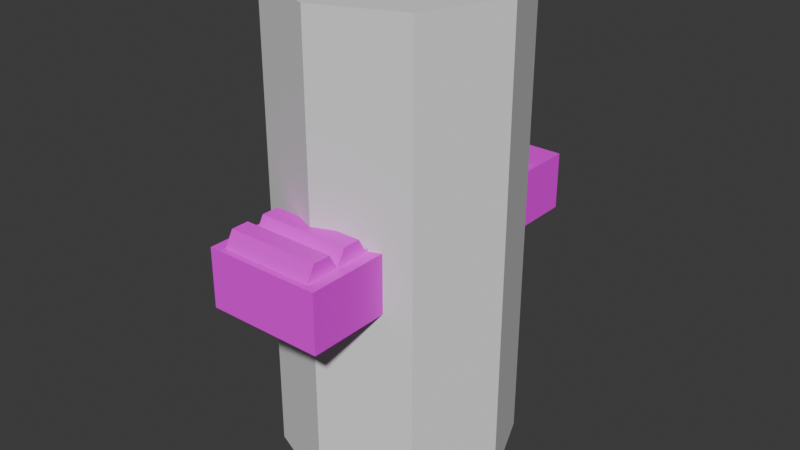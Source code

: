 # Source: GameDevII.blend  (saved by Blender 4.0.36; exported with 4.5.12 LTS)
import bpy
from mathutils import Matrix  # noqa: F401  (used for matrix-valued properties, if any)

bpy.ops.wm.read_factory_settings(use_empty=True)
scene = bpy.context.scene
scene.name = 'Scene'

# ---- collections
col_collection = bpy.data.collections.new('Collection'); scene.collection.children.link(col_collection)

# ---- images (referenced by path relative to the original .blend; pixels are not part of the script)
import os
ASSET_DIR = os.environ.get("B2B_ASSET_DIR", "")  # directory of the original .blend (textures are referenced by path, not embedded)
HERE = os.path.dirname(os.path.abspath(__file__))  # packed textures are extracted next to this script under _unpacked/

def load_image(name, relpath, width, height, colorspace="sRGB"):
    """Load a texture the original file referenced (path relative to the .blend, or extracted next to this script)."""
    p = next((c for c in (os.path.join(HERE, relpath), os.path.join(ASSET_DIR, relpath)) if relpath and os.path.exists(c)), "")
    if p:
        img = bpy.data.images.load(p, check_existing=True)
        img.name = name
    else:  # same state as the original file: an image datablock whose file is absent (Cycles renders it pink)
        img = bpy.data.images.new(name, width, height)
        img.source = "FILE"
        img.filepath = "//" + (relpath or name)
    img.colorspace_settings.name = colorspace
    return img
img_textureatlas_png = load_image('TextureAtlas.png', 'TextureAtlas.png', 1024, 1024, 'sRGB')

# ---- materials (node trees are filled in below, after node groups)
mat_textureatlas = bpy.data.materials.new('TextureAtlas')
mat_textureatlas.use_transparent_shadow = False

# ---- material node trees
mat_textureatlas.use_nodes = True; mat_textureatlas.node_tree.nodes.clear()
_N = mat_textureatlas.node_tree.nodes; _L = mat_textureatlas.node_tree.links
n0 = _N.new('ShaderNodeBsdfPrincipled'); n0.name = 'Principled BSDF'; n0.location = (10, 300)
n0.inputs[3].default_value = 1.45
n1 = _N.new('ShaderNodeOutputMaterial'); n1.name = 'Material Output'; n1.location = (300, 300)
n2 = _N.new('ShaderNodeTexImage'); n2.name = 'Image Texture'; n2.location = (-280, 280)
n2.image = img_textureatlas_png
n2.interpolation = 'Closest'
_L.new(n0.outputs[0], n1.inputs[0])
_L.new(n2.outputs[0], n0.inputs[0])
n1.is_active_output = True

# ---- world
world_world = bpy.data.worlds.new('World'); scene.world = world_world
world_world.use_nodes = True; world_world.node_tree.nodes.clear()
_N = world_world.node_tree.nodes; _L = world_world.node_tree.links
n0 = _N.new('ShaderNodeOutputWorld'); n0.name = 'World Output'; n0.location = (300, 300)
n1 = _N.new('ShaderNodeBackground'); n1.name = 'Background'; n1.location = (10, 300)
n1.inputs[0].default_value = (0.05088, 0.05088, 0.05088, 1.0)
_L.new(n1.outputs[0], n0.inputs[0])
n0.is_active_output = True
world_world.color = (0.05088, 0.05088, 0.05088)
world_world.use_sun_shadow = False
world_world.sun_shadow_jitter_overblur = 0.0

# ---- meshes
me_cylinder = bpy.data.meshes.new('Cylinder')
me_cylinder.from_pydata([(0.0, 0.5, -1.0), (0.0, 0.5, 1.0), (0.3536, 0.3536, -1.0), (0.3536, 0.3536, 1.0), (0.5, 0.0, -1.0), (0.5, 0.0, 1.0), (0.3536, -0.3536, -1.0), (0.3536, -0.3536, 1.0), (0.0, -0.5, -1.0), (0.0, -0.5, 1.0), (-0.3536, -0.3536, -1.0), (-0.3536, -0.3536, 1.0), (-0.5, 0.0, -1.0), (-0.5, 0.0, 1.0), (-0.3536, 0.3536, -1.0), (-0.3536, 0.3536, 1.0)], [], [(0, 1, 3, 2), (2, 3, 5, 4), (4, 5, 7, 6), (6, 7, 9, 8), (8, 9, 11, 10), (10, 11, 13, 12), (3, 1, 15, 13, 11, 9, 7, 5), (12, 13, 15, 14), (14, 15, 1, 0), (0, 2, 4, 6, 8, 10, 12, 14)])
_uv = me_cylinder.uv_layers.new(name='UVMap')
_uv.uv.foreach_set('vector', [1.0, 0.5, 1.0, 1.0, 0.875, 1.0, 0.875, 0.5, 0.875, 0.5, 0.875, 1.0, 0.75, 1.0, 0.75, 0.5, 0.75, 0.5, 0.75, 1.0, 0.625, 1.0, 0.625, 0.5, 0.625, 0.5, 0.625, 1.0, 0.5, 1.0, 0.5, 0.5, 0.5, 0.5, 0.5, 1.0, 0.375, 1.0, 0.375, 0.5, 0.375, 0.5, 0.375, 1.0, 0.25, 1.0, 0.25, 0.5, 0.4197, 0.4197, 0.25, 0.49, 0.08029, 0.4197, 0.01, 0.25, 0.08029, 0.08029, 0.25, 0.01, 0.4197, 0.08029, 0.49, 0.25, 0.25, 0.5, 0.25, 1.0, 0.125, 1.0, 0.125, 0.5, 0.125, 0.5, 0.125, 1.0, 0.0, 1.0, 0.0, 0.5, 0.75, 0.49, 0.9197, 0.4197, 0.99, 0.25, 0.9197, 0.08029, 0.75, 0.01, 0.5803, 0.08029, 0.51, 0.25, 0.5803, 0.4197])
me_cylinder.update()
me_cube_001 = bpy.data.meshes.new('Cube.001')
me_cube_001.from_pydata([(-1.0, -1.0, -1.0), (-1.0, -1.0, 1.0), (-1.0, 1.0, -1.0), (-1.0, 1.0, 1.0), (1.0, -1.0, -1.0), (1.0, -1.0, 1.0), (1.0, 1.0, -1.0), (1.0, 1.0, 1.0), (0.8, 0.3, 1.0), (-0.8, -0.3, 1.0), (-0.8, -0.15, 1.52), (0.8, -0.15, 1.52), (-0.8, 0.15, 1.52), (0.8, 0.15, 1.52), (-0.8, 0.9, 1.0), (0.8, 0.9, 1.0), (-0.8, 0.3, 1.0), (-0.8, 0.45, 1.52), (0.8, 0.45, 1.52), (-0.8, 0.75, 1.52), (0.8, 0.75, 1.52), (0.8, -0.3, 1.0), (-0.8, -0.9, 1.0), (0.8, -0.9, 1.0), (-0.8, -0.75, 1.52), (0.8, -0.75, 1.52), (-0.8, -0.45, 1.52), (0.8, -0.45, 1.52)], [], [(0, 1, 3, 2), (2, 3, 7, 6), (6, 7, 5, 4), (4, 5, 1, 0), (2, 6, 4, 0), (7, 3, 1, 5), (9, 21, 11, 10), (21, 8, 13, 11), (10, 11, 13, 12), (12, 13, 8, 16), (16, 9, 10, 12), (16, 8, 18, 17), (8, 15, 20, 18), (17, 18, 20, 19), (19, 20, 15, 14), (14, 16, 17, 19), (22, 23, 25, 24), (23, 21, 27, 25), (24, 25, 27, 26), (26, 27, 21, 9), (9, 22, 24, 26)])
_uv = me_cube_001.uv_layers.new(name='UVMap')
_uv.uv.foreach_set('vector', [0.1851, 0.1086, 0.1851, 0.01235, 0.1412, 0.01235, 0.1412, 0.1086, 0.05318, 0.1086, 0.0961, 0.1086, 0.0961, 0.01235, 0.05318, 0.01235, 0.1851, 0.2061, 0.1851, 0.1099, 0.1412, 0.1099, 0.1412, 0.2061, 0.05318, 0.2061, 0.0961, 0.2061, 0.0961, 0.1099, 0.05318, 0.1099, 0.09671, 0.1086, 0.1406, 0.1086, 0.1406, 0.01235, 0.09671, 0.01235, 0.09671, 0.2061, 0.1406, 0.2061, 0.1406, 0.1099, 0.09671, 0.1099, 0.09158, 0.6635, 0.09174, 0.4645, 0.1065, 0.4645, 0.1063, 0.6635, 0.1153, 0.3852, 0.1153, 0.4846, 0.02927, 0.4597, 0.02927, 0.41, 0.1715, 0.6635, 0.1715, 0.4645, 0.1797, 0.4645, 0.1797, 0.6635, 0.07609, 0.6635, 0.07625, 0.4645, 0.09099, 0.4645, 0.09083, 0.6635, 0.2001, 0.5239, 0.2001, 0.6232, 0.114, 0.5984, 0.114, 0.5487, 0.1072, 0.6635, 0.1072, 0.4645, 0.1219, 0.4645, 0.1219, 0.6635, 0.1153, 0.2813, 0.1153, 0.3806, 0.02927, 0.3558, 0.02927, 0.3061, 0.1536, 0.6635, 0.1536, 0.4645, 0.1618, 0.4645, 0.1618, 0.6635, 0.1226, 0.6635, 0.1226, 0.4645, 0.1374, 0.4645, 0.1374, 0.6635, 0.1095, 0.6278, 0.1095, 0.7272, 0.02341, 0.7023, 0.02341, 0.6526, 0.06061, 0.6635, 0.06077, 0.4645, 0.0755, 0.4645, 0.07534, 0.6635, 0.2059, 0.2813, 0.2059, 0.3806, 0.1199, 0.3558, 0.1199, 0.3061, 0.1626, 0.6635, 0.1626, 0.4645, 0.1708, 0.4645, 0.1708, 0.6635, 0.1381, 0.6635, 0.1381, 0.4645, 0.1529, 0.4645, 0.1529, 0.6635, 0.2001, 0.6278, 0.2001, 0.7272, 0.114, 0.7023, 0.114, 0.6526])
me_cube_001.materials.append(mat_textureatlas)
me_cube_001.update()
me_cube_002 = bpy.data.meshes.new('Cube.002')
me_cube_002.from_pydata([(-1.0, -1.0, -1.0), (-1.0, -1.0, 1.0), (-1.0, 1.0, -1.0), (-1.0, 1.0, 1.0), (1.0, -1.0, -1.0), (1.0, -1.0, 1.0), (1.0, 1.0, -1.0), (1.0, 1.0, 1.0), (-0.3, -0.3, 0.2), (-0.3, -0.3, 1.4), (-0.3, 0.3, 0.2), (-0.3, 0.3, 1.4), (0.3, -0.3, 0.2), (0.3, -0.3, 1.4), (0.3, 0.3, 0.2), (0.3, 0.3, 1.4), (-0.3, -0.8, 0.2), (-0.3, -0.8, 1.4), (0.3, -0.8, 1.4), (0.3, -0.8, 0.2), (-0.8, 0.3, 0.2), (-0.8, -0.3, 0.2), (-0.8, -0.3, 1.4), (-0.8, 0.3, 1.4), (-0.3, 0.8, 1.4), (-0.3, 0.8, 0.2), (0.3, 0.8, 0.2), (0.3, 0.8, 1.4), (0.8, 0.3, 1.4), (0.8, 0.3, 0.2), (0.8, -0.3, 0.2), (0.8, -0.3, 1.4)], [], [(0, 1, 3, 2), (2, 3, 7, 6), (6, 7, 5, 4), (4, 5, 1, 0), (2, 6, 4, 0), (7, 3, 1, 5), (11, 10, 20, 23), (11, 15, 27, 24), (15, 13, 31, 28), (12, 13, 18, 19), (15, 11, 9, 13), (19, 18, 17, 16), (9, 8, 16, 17), (13, 9, 17, 18), (21, 22, 23, 20), (8, 9, 22, 21), (9, 11, 23, 22), (25, 24, 27, 26), (10, 11, 24, 25), (15, 14, 26, 27), (29, 28, 31, 30), (14, 15, 28, 29), (13, 12, 30, 31)])
_uv = me_cube_002.uv_layers.new(name='UVMap')
_uv.uv.foreach_set('vector', [0.1083, 0.8142, 0.1495, 0.8142, 0.1495, 0.8368, 0.1083, 0.8368, 0.1083, 0.8368, 0.1495, 0.8368, 0.1495, 0.8594, 0.1083, 0.8594, 0.1083, 0.8594, 0.1495, 0.8594, 0.1495, 0.882, 0.1083, 0.882, 0.1083, 0.882, 0.1495, 0.882, 0.1495, 0.9045, 0.1083, 0.9045, 0.06705, 0.8594, 0.1083, 0.8594, 0.1083, 0.882, 0.06705, 0.882, 0.1495, 0.8594, 0.1908, 0.8594, 0.1908, 0.882, 0.1495, 0.882, 0.1941, 0.6253, 0.1301, 0.6253, 0.1301, 0.6253, 0.1941, 0.6253, 0.1648, 0.5952, 0.09305, 0.5952, 0.09305, 0.5952, 0.1648, 0.5952, 0.09305, 0.5952, 0.09305, 0.6392, 0.09305, 0.6392, 0.09305, 0.5952, 0.1301, 0.6872, 0.1941, 0.6872, 0.1941, 0.6872, 0.1301, 0.6872, 0.09305, 0.5952, 0.1648, 0.5952, 0.1648, 0.6392, 0.09305, 0.6392, 0.1301, 0.6872, 0.1941, 0.6872, 0.1941, 0.7182, 0.1301, 0.7182, 0.1941, 0.5943, 0.1301, 0.5943, 0.1301, 0.5943, 0.1941, 0.5943, 0.09305, 0.6392, 0.1648, 0.6392, 0.1648, 0.6392, 0.09305, 0.6392, 0.1301, 0.5943, 0.1941, 0.5943, 0.1941, 0.6253, 0.1301, 0.6253, 0.1301, 0.5943, 0.1941, 0.5943, 0.1941, 0.5943, 0.1301, 0.5943, 0.1648, 0.6392, 0.1648, 0.5952, 0.1648, 0.5952, 0.1648, 0.6392, 0.1301, 0.6253, 0.1941, 0.6253, 0.1941, 0.6562, 0.1301, 0.6562, 0.1301, 0.6253, 0.1941, 0.6253, 0.1941, 0.6253, 0.1301, 0.6253, 0.1941, 0.6562, 0.1301, 0.6562, 0.1301, 0.6562, 0.1941, 0.6562, 0.1301, 0.6562, 0.1941, 0.6562, 0.1941, 0.6872, 0.1301, 0.6872, 0.1301, 0.6562, 0.1941, 0.6562, 0.1941, 0.6562, 0.1301, 0.6562, 0.1941, 0.6872, 0.1301, 0.6872, 0.1301, 0.6872, 0.1941, 0.6872])
me_cube_002.materials.append(mat_textureatlas)
me_cube_002.update()

# ---- objects
ob_playerreference = bpy.data.objects.new('PlayerReference', me_cylinder)
ob_ammokit = bpy.data.objects.new('AmmoKit', me_cube_001)
ob_healthkit = bpy.data.objects.new('HealthKit', me_cube_002)

# ---- transforms, parenting, visibility, modifiers, constraints
ob_playerreference.location = (0.0, 0.0, 0.0)
ob_ammokit.location = (0.0, -0.5, 0.0)
ob_ammokit.scale = (0.25, 0.25, 0.125)
ob_healthkit.location = (0.0, 0.5, 0.0)
ob_healthkit.scale = (0.25, 0.25, 0.125)

# ---- collection membership
col_collection.objects.link(ob_playerreference)
col_collection.objects.link(ob_ammokit)
col_collection.objects.link(ob_healthkit)

# ---- scene / render settings (as saved in the file)
scene.frame_start = 1; scene.frame_end = 250; scene.frame_set(1)
scene.render.engine = 'BLENDER_EEVEE_NEXT'
scene.cycles.sampling_pattern = 'TABULATED_SOBOL'
bpy.context.view_layer.update()

# ---- added for rendering (the .blend has no active camera and no usable light): camera, sun
cam_auto = bpy.data.cameras.new('AutoCamera')
cam_auto.lens = 50.0
cam_auto.sensor_width = 36.0
cam_auto.clip_end = 1000.0
ob_auto_camera = bpy.data.objects.new('AutoCamera', cam_auto)
scene.collection.objects.link(ob_auto_camera)
ob_auto_camera.location = (2.49124, -2.98949, 1.99299)
ob_auto_camera.rotation_euler = (1.09748, -7.21219e-08, 0.694738)
scene.camera = ob_auto_camera
light_auto_sun = bpy.data.lights.new('AutoSun', 'SUN')
light_auto_sun.energy = 3.0
light_auto_sun.angle = 0.0523599
ob_auto_sun = bpy.data.objects.new('AutoSun', light_auto_sun)
scene.collection.objects.link(ob_auto_sun)
ob_auto_sun.rotation_euler = (0.872665, 0.174533, 0.523599)
bpy.context.view_layer.update()
